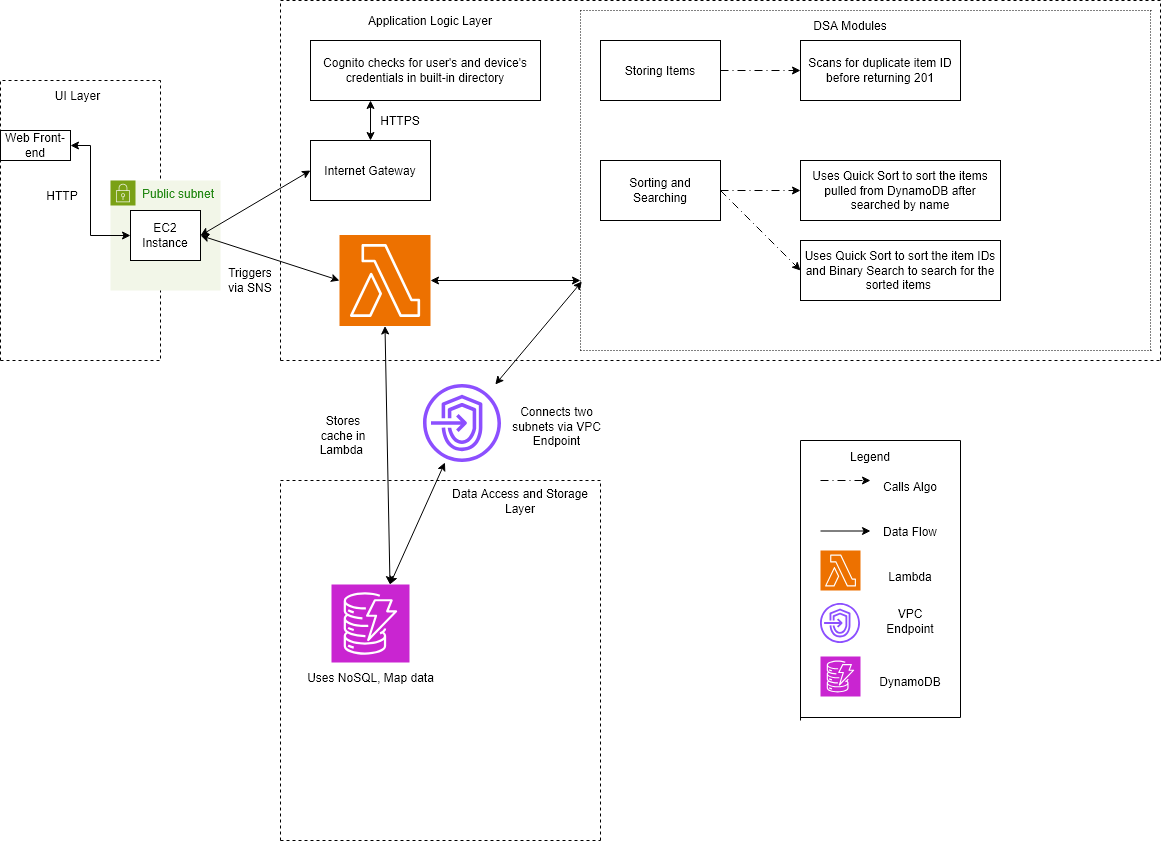

The diagram above was exported from draw.io. Its source (the exported page's mxGraphModel, read from the mxfile embedded in the PNG):
<mxGraphModel dx="799" dy="619" grid="0" gridSize="10" guides="1" tooltips="1" connect="1" arrows="1" fold="1" page="0" pageScale="1" pageWidth="850" pageHeight="1100" background="light-dark(#FFFFFF,#121212)" math="0" shadow="0">
  <root>
    <mxCell id="0" />
    <mxCell id="1" parent="0" />
    <mxCell id="X20aBBFEffBOSrenPn7x-1" edge="1" parent="1" style="endArrow=none;dashed=1;html=1;rounded=0;defaultLabelBackgroundColor=page;labelPadding=0 4;" value="">
      <mxGeometry height="50" relative="1" width="50" as="geometry">
        <Array as="points">
          <mxPoint x="240" y="200" />
        </Array>
        <mxPoint x="240" y="480" as="sourcePoint" />
        <mxPoint x="400" y="200" as="targetPoint" />
      </mxGeometry>
    </mxCell>
    <mxCell id="X20aBBFEffBOSrenPn7x-2" edge="1" parent="1" style="endArrow=none;dashed=1;html=1;rounded=0;defaultLabelBackgroundColor=page;labelPadding=0 4;" value="">
      <mxGeometry height="50" relative="1" width="50" x="-0.0455" as="geometry">
        <Array as="points">
          <mxPoint x="400" y="480" />
        </Array>
        <mxPoint x="240" y="480" as="sourcePoint" />
        <mxPoint x="400" y="200" as="targetPoint" />
      </mxGeometry>
    </mxCell>
    <mxCell id="X20aBBFEffBOSrenPn7x-3" parent="1" style="text;html=1;whiteSpace=wrap;strokeColor=none;fillColor=none;align=center;verticalAlign=middle;rounded=0;" value="UI Layer" vertex="1">
      <mxGeometry height="30" width="135" x="250" y="200" as="geometry" />
    </mxCell>
    <mxCell id="X20aBBFEffBOSrenPn7x-4" parent="1" style="rounded=0;whiteSpace=wrap;html=1;" value="Web Front-end" vertex="1">
      <mxGeometry height="30" width="70" x="240" y="250" as="geometry" />
    </mxCell>
    <mxCell id="X20aBBFEffBOSrenPn7x-8" edge="1" parent="1" style="endArrow=none;dashed=1;html=1;rounded=0;defaultLabelBackgroundColor=page;labelPadding=0 4;" value="">
      <mxGeometry height="50" relative="1" width="50" x="-0.4444" as="geometry">
        <Array as="points">
          <mxPoint x="520" y="120" />
        </Array>
        <mxPoint x="520" y="480" as="sourcePoint" />
        <mxPoint x="1240" y="120" as="targetPoint" />
      </mxGeometry>
    </mxCell>
    <mxCell id="X20aBBFEffBOSrenPn7x-9" edge="1" parent="1" style="endArrow=none;dashed=1;html=1;rounded=0;defaultLabelBackgroundColor=page;labelPadding=0 4;" value="">
      <mxGeometry height="50" relative="1" width="50" x="0.1423" as="geometry">
        <Array as="points">
          <mxPoint x="1400" y="120" />
        </Array>
        <mxPoint x="1400" y="480" as="sourcePoint" />
        <mxPoint x="1240" y="120" as="targetPoint" />
      </mxGeometry>
    </mxCell>
    <mxCell id="X20aBBFEffBOSrenPn7x-10" parent="1" style="text;html=1;whiteSpace=wrap;strokeColor=none;fillColor=none;align=center;verticalAlign=middle;rounded=0;" value="Application Logic Layer" vertex="1">
      <mxGeometry height="40" width="220" x="560" y="120" as="geometry" />
    </mxCell>
    <mxCell id="X20aBBFEffBOSrenPn7x-11" parent="1" style="whiteSpace=wrap;html=1;" value="Cognito checks for user's and device's credentials in built-in directory" vertex="1">
      <mxGeometry height="60" width="230" x="550" y="160" as="geometry" />
    </mxCell>
    <mxCell id="X20aBBFEffBOSrenPn7x-14" parent="1" style="points=[[0,0],[0.25,0],[0.5,0],[0.75,0],[1,0],[1,0.25],[1,0.5],[1,0.75],[1,1],[0.75,1],[0.5,1],[0.25,1],[0,1],[0,0.75],[0,0.5],[0,0.25]];outlineConnect=0;gradientColor=none;html=1;whiteSpace=wrap;fontSize=12;fontStyle=0;container=1;pointerEvents=0;collapsible=0;recursiveResize=0;shape=mxgraph.aws4.group;grIcon=mxgraph.aws4.group_security_group;grStroke=0;strokeColor=#7AA116;fillColor=#F2F6E8;verticalAlign=top;align=left;spacingLeft=30;fontColor=#248814;dashed=0;" value="Public subnet" vertex="1">
      <mxGeometry height="110" width="110" x="350" y="300" as="geometry" />
    </mxCell>
    <mxCell id="X20aBBFEffBOSrenPn7x-5" parent="1" style="rounded=0;whiteSpace=wrap;html=1;" value="EC2 Instance" vertex="1">
      <mxGeometry height="50" width="70" x="370" y="330" as="geometry" />
    </mxCell>
    <mxCell id="X20aBBFEffBOSrenPn7x-15" parent="1" style="rounded=0;whiteSpace=wrap;html=1;" value="Internet Gateway" vertex="1">
      <mxGeometry height="60" width="120" x="550" y="260" as="geometry" />
    </mxCell>
    <mxCell id="X20aBBFEffBOSrenPn7x-16" edge="1" parent="1" source="X20aBBFEffBOSrenPn7x-15" style="endArrow=classic;startArrow=classic;html=1;rounded=0;defaultLabelBackgroundColor=page;labelPadding=0 4;entryX=0.261;entryY=1;entryDx=0;entryDy=0;exitX=0.5;exitY=0;exitDx=0;exitDy=0;entryPerimeter=0;" target="X20aBBFEffBOSrenPn7x-11" value="">
      <mxGeometry height="50" relative="1" width="50" as="geometry">
        <mxPoint x="590" y="300" as="sourcePoint" />
        <mxPoint x="640" y="250" as="targetPoint" />
      </mxGeometry>
    </mxCell>
    <mxCell id="X20aBBFEffBOSrenPn7x-17" edge="1" parent="1" source="X20aBBFEffBOSrenPn7x-5" style="endArrow=classic;startArrow=classic;html=1;rounded=0;defaultLabelBackgroundColor=page;labelPadding=0 4;entryX=0;entryY=0.5;entryDx=0;entryDy=0;exitX=1;exitY=0.5;exitDx=0;exitDy=0;" target="X20aBBFEffBOSrenPn7x-15" value="">
      <mxGeometry height="50" relative="1" width="50" as="geometry">
        <mxPoint x="430" y="490" as="sourcePoint" />
        <mxPoint x="480" y="440" as="targetPoint" />
      </mxGeometry>
    </mxCell>
    <mxCell id="X20aBBFEffBOSrenPn7x-18" parent="1" style="text;html=1;whiteSpace=wrap;strokeColor=none;fillColor=none;align=center;verticalAlign=middle;rounded=0;" value="HTTP" vertex="1">
      <mxGeometry height="30" width="60" x="272" y="300" as="geometry" />
    </mxCell>
    <mxCell id="X20aBBFEffBOSrenPn7x-23" edge="1" parent="1" style="endArrow=none;dashed=1;html=1;rounded=0;defaultLabelBackgroundColor=page;labelPadding=0 4;" value="">
      <mxGeometry height="50" relative="1" width="50" as="geometry">
        <mxPoint x="520" y="480" as="sourcePoint" />
        <mxPoint x="1400" y="480" as="targetPoint" />
      </mxGeometry>
    </mxCell>
    <mxCell id="X20aBBFEffBOSrenPn7x-30" edge="1" parent="1" source="X20aBBFEffBOSrenPn7x-66" style="edgeStyle=orthogonalEdgeStyle;rounded=0;orthogonalLoop=1;jettySize=auto;html=1;exitX=1;exitY=0.5;exitDx=0;exitDy=0;entryX=0;entryY=0.5;entryDx=0;entryDy=0;defaultLabelBackgroundColor=page;labelPadding=0 4;startArrow=classic;startFill=1;exitPerimeter=0;">
      <mxGeometry relative="1" as="geometry">
        <mxPoint x="670.0000000000002" y="400" as="sourcePoint" />
        <mxPoint x="820" y="400" as="targetPoint" />
      </mxGeometry>
    </mxCell>
    <mxCell id="X20aBBFEffBOSrenPn7x-25" parent="1" style="text;html=1;whiteSpace=wrap;strokeColor=none;fillColor=none;align=center;verticalAlign=middle;rounded=0;" value="HTTPS" vertex="1">
      <mxGeometry height="30" width="60" x="610" y="225" as="geometry" />
    </mxCell>
    <mxCell id="X20aBBFEffBOSrenPn7x-27" edge="1" parent="1" source="X20aBBFEffBOSrenPn7x-5" style="endArrow=classic;startArrow=classic;html=1;rounded=0;defaultLabelBackgroundColor=page;labelPadding=0 4;entryX=0;entryY=0.5;entryDx=0;entryDy=0;exitX=1;exitY=0.5;exitDx=0;exitDy=0;entryPerimeter=0;" target="X20aBBFEffBOSrenPn7x-66" value="">
      <mxGeometry height="50" relative="1" width="50" as="geometry">
        <mxPoint x="470" y="450" as="sourcePoint" />
        <mxPoint x="550" y="400" as="targetPoint" />
      </mxGeometry>
    </mxCell>
    <mxCell id="X20aBBFEffBOSrenPn7x-28" parent="1" style="text;html=1;whiteSpace=wrap;strokeColor=none;fillColor=none;align=center;verticalAlign=middle;rounded=0;" value="Triggers via SNS" vertex="1">
      <mxGeometry height="30" width="60" x="460" y="385" as="geometry" />
    </mxCell>
    <mxCell id="X20aBBFEffBOSrenPn7x-19" edge="1" parent="1" source="X20aBBFEffBOSrenPn7x-4" style="edgeStyle=orthogonalEdgeStyle;rounded=0;orthogonalLoop=1;jettySize=auto;html=1;exitX=1;exitY=0.5;exitDx=0;exitDy=0;entryX=0;entryY=0.5;entryDx=0;entryDy=0;defaultLabelBackgroundColor=page;labelPadding=0 4;jumpStyle=none;startArrow=classic;startFill=1;" target="X20aBBFEffBOSrenPn7x-5">
      <mxGeometry relative="1" as="geometry">
        <Array as="points">
          <mxPoint x="330" y="265" />
          <mxPoint x="330" y="355" />
        </Array>
      </mxGeometry>
    </mxCell>
    <mxCell id="X20aBBFEffBOSrenPn7x-34" edge="1" parent="1" style="html=1;labelBackgroundColor=#ffffff;endArrow=none;endFill=0;jettySize=auto;orthogonalLoop=1;strokeWidth=1;dashed=1;fontSize=14;rounded=0;defaultLabelBackgroundColor=page;labelPadding=0 4;dashPattern=1 2;" value="">
      <mxGeometry height="60" relative="1" width="60" as="geometry">
        <mxPoint x="820" y="470" as="sourcePoint" />
        <mxPoint x="820" y="130" as="targetPoint" />
      </mxGeometry>
    </mxCell>
    <mxCell id="X20aBBFEffBOSrenPn7x-35" edge="1" parent="1" style="html=1;labelBackgroundColor=#ffffff;endArrow=none;endFill=0;jettySize=auto;orthogonalLoop=1;strokeWidth=1;dashed=1;fontSize=14;rounded=0;defaultLabelBackgroundColor=page;labelPadding=0 4;dashPattern=1 2;" value="">
      <mxGeometry height="60" relative="1" width="60" as="geometry">
        <mxPoint x="820" y="470" as="sourcePoint" />
        <mxPoint x="1391.7341040462427" y="470" as="targetPoint" />
      </mxGeometry>
    </mxCell>
    <mxCell id="X20aBBFEffBOSrenPn7x-38" edge="1" parent="1" style="html=1;labelBackgroundColor=#ffffff;endArrow=none;endFill=0;jettySize=auto;orthogonalLoop=1;strokeWidth=1;dashed=1;fontSize=14;rounded=0;defaultLabelBackgroundColor=page;labelPadding=0 4;dashPattern=1 2;" value="">
      <mxGeometry height="60" relative="1" width="60" as="geometry">
        <mxPoint x="1390" y="470" as="sourcePoint" />
        <mxPoint x="1390" y="130" as="targetPoint" />
      </mxGeometry>
    </mxCell>
    <mxCell id="X20aBBFEffBOSrenPn7x-39" edge="1" parent="1" style="html=1;labelBackgroundColor=#ffffff;endArrow=none;endFill=0;jettySize=auto;orthogonalLoop=1;strokeWidth=1;dashed=1;fontSize=14;rounded=0;defaultLabelBackgroundColor=page;labelPadding=0 4;dashPattern=1 2;" value="">
      <mxGeometry height="60" relative="1" width="60" as="geometry">
        <mxPoint x="820" y="130" as="sourcePoint" />
        <mxPoint x="1391.7341040462427" y="130" as="targetPoint" />
      </mxGeometry>
    </mxCell>
    <mxCell id="X20aBBFEffBOSrenPn7x-40" parent="1" style="text;html=1;whiteSpace=wrap;strokeColor=none;fillColor=none;align=center;verticalAlign=middle;rounded=0;" value="DSA Modules" vertex="1">
      <mxGeometry height="30" width="220" x="980" y="130" as="geometry" />
    </mxCell>
    <mxCell id="X20aBBFEffBOSrenPn7x-47" edge="1" parent="1" source="X20aBBFEffBOSrenPn7x-41" style="edgeStyle=orthogonalEdgeStyle;rounded=0;orthogonalLoop=1;jettySize=auto;html=1;exitX=1;exitY=0.5;exitDx=0;exitDy=0;defaultLabelBackgroundColor=page;labelPadding=0 4;dashed=1;dashPattern=8 4 1 4;" target="X20aBBFEffBOSrenPn7x-46">
      <mxGeometry relative="1" as="geometry" />
    </mxCell>
    <mxCell id="X20aBBFEffBOSrenPn7x-41" parent="1" style="rounded=0;whiteSpace=wrap;html=1;" value="Storing Items" vertex="1">
      <mxGeometry height="60" width="120" x="840" y="160" as="geometry" />
    </mxCell>
    <mxCell id="X20aBBFEffBOSrenPn7x-46" parent="1" style="rounded=0;whiteSpace=wrap;html=1;" value="Scans for duplicate item ID before returning 201" vertex="1">
      <mxGeometry height="60" width="160" x="1040" y="160" as="geometry" />
    </mxCell>
    <mxCell id="X20aBBFEffBOSrenPn7x-51" edge="1" parent="1" source="X20aBBFEffBOSrenPn7x-48" style="edgeStyle=orthogonalEdgeStyle;rounded=0;orthogonalLoop=1;jettySize=auto;html=1;exitX=1;exitY=0.5;exitDx=0;exitDy=0;entryX=0;entryY=0.5;entryDx=0;entryDy=0;defaultLabelBackgroundColor=page;labelPadding=0 4;dashed=1;dashPattern=8 4 1 4;" target="X20aBBFEffBOSrenPn7x-49">
      <mxGeometry relative="1" as="geometry" />
    </mxCell>
    <mxCell id="X20aBBFEffBOSrenPn7x-52" edge="1" parent="1" source="X20aBBFEffBOSrenPn7x-48" style="rounded=0;orthogonalLoop=1;jettySize=auto;html=1;exitX=1;exitY=0.5;exitDx=0;exitDy=0;entryX=0;entryY=0.5;entryDx=0;entryDy=0;defaultLabelBackgroundColor=page;labelPadding=0 4;dashed=1;dashPattern=8 4 1 4;" target="X20aBBFEffBOSrenPn7x-50">
      <mxGeometry relative="1" as="geometry" />
    </mxCell>
    <mxCell id="X20aBBFEffBOSrenPn7x-48" parent="1" style="rounded=0;whiteSpace=wrap;html=1;" value="Sorting and Searching" vertex="1">
      <mxGeometry height="60" width="120" x="840" y="280" as="geometry" />
    </mxCell>
    <mxCell id="X20aBBFEffBOSrenPn7x-49" parent="1" style="rounded=0;whiteSpace=wrap;html=1;" value="Uses Quick Sort to sort the items pulled from DynamoDB after searched by name" vertex="1">
      <mxGeometry height="60" width="200" x="1040" y="280" as="geometry" />
    </mxCell>
    <mxCell id="X20aBBFEffBOSrenPn7x-50" parent="1" style="rounded=0;whiteSpace=wrap;html=1;" value="Uses Quick Sort to sort the item IDs and Binary Search to search for the sorted items&amp;nbsp;" vertex="1">
      <mxGeometry height="60" width="200" x="1040" y="360" as="geometry" />
    </mxCell>
    <mxCell id="X20aBBFEffBOSrenPn7x-53" parent="1" style="sketch=0;points=[[0,0,0],[0.25,0,0],[0.5,0,0],[0.75,0,0],[1,0,0],[0,1,0],[0.25,1,0],[0.5,1,0],[0.75,1,0],[1,1,0],[0,0.25,0],[0,0.5,0],[0,0.75,0],[1,0.25,0],[1,0.5,0],[1,0.75,0]];outlineConnect=0;fontColor=#232F3E;fillColor=#C925D1;strokeColor=#ffffff;dashed=0;verticalLabelPosition=bottom;verticalAlign=top;align=center;html=1;fontSize=12;fontStyle=0;aspect=fixed;shape=mxgraph.aws4.resourceIcon;resIcon=mxgraph.aws4.dynamodb;labelPerimeter=1;" value="" vertex="1">
      <mxGeometry height="78" width="78" x="571" y="704" as="geometry" />
    </mxCell>
    <mxCell id="X20aBBFEffBOSrenPn7x-56" edge="1" parent="1" style="endArrow=none;dashed=1;html=1;rounded=0;defaultLabelBackgroundColor=page;labelPadding=0 4;" value="">
      <mxGeometry height="50" relative="1" width="50" x="0.1379" as="geometry">
        <Array as="points">
          <mxPoint x="520" y="600" />
        </Array>
        <mxPoint x="520" y="960" as="sourcePoint" />
        <mxPoint x="687.28" y="600" as="targetPoint" />
      </mxGeometry>
    </mxCell>
    <mxCell id="X20aBBFEffBOSrenPn7x-57" edge="1" parent="1" style="endArrow=none;dashed=1;html=1;rounded=0;defaultLabelBackgroundColor=page;labelPadding=0 4;" value="">
      <mxGeometry height="50" relative="1" width="50" as="geometry">
        <mxPoint x="520" y="960" as="sourcePoint" />
        <mxPoint x="840" y="960" as="targetPoint" />
      </mxGeometry>
    </mxCell>
    <mxCell id="X20aBBFEffBOSrenPn7x-58" edge="1" parent="1" style="endArrow=none;dashed=1;html=1;rounded=0;defaultLabelBackgroundColor=page;labelPadding=0 4;" value="">
      <mxGeometry height="50" relative="1" width="50" x="0.1423" as="geometry">
        <Array as="points">
          <mxPoint x="840" y="600" />
        </Array>
        <mxPoint x="840" y="960" as="sourcePoint" />
        <mxPoint x="678" y="600" as="targetPoint" />
      </mxGeometry>
    </mxCell>
    <mxCell id="X20aBBFEffBOSrenPn7x-59" edge="1" parent="1" source="X20aBBFEffBOSrenPn7x-60" style="endArrow=classic;startArrow=classic;html=1;rounded=0;defaultLabelBackgroundColor=page;labelPadding=0 4;" value="">
      <mxGeometry height="50" relative="1" width="50" as="geometry">
        <mxPoint x="751" y="484.34000000000003" as="sourcePoint" />
        <mxPoint x="821.37" y="401" as="targetPoint" />
      </mxGeometry>
    </mxCell>
    <mxCell id="X20aBBFEffBOSrenPn7x-60" parent="1" style="sketch=0;outlineConnect=0;fontColor=#232F3E;gradientColor=none;fillColor=#8C4FFF;strokeColor=none;dashed=0;verticalLabelPosition=bottom;verticalAlign=top;align=center;html=1;fontSize=12;fontStyle=0;aspect=fixed;pointerEvents=1;shape=mxgraph.aws4.endpoints;labelPerimeter=1;" value="" vertex="1">
      <mxGeometry height="78" width="78" x="663" y="504" as="geometry" />
    </mxCell>
    <mxCell id="X20aBBFEffBOSrenPn7x-62" edge="1" parent="1" source="X20aBBFEffBOSrenPn7x-53" style="endArrow=classic;startArrow=classic;html=1;rounded=0;defaultLabelBackgroundColor=page;labelPadding=0 4;exitX=0.75;exitY=0;exitDx=0;exitDy=0;exitPerimeter=0;" target="X20aBBFEffBOSrenPn7x-60" value="">
      <mxGeometry height="50" relative="1" width="50" as="geometry">
        <mxPoint x="637" y="715" as="sourcePoint" />
        <mxPoint x="687" y="665" as="targetPoint" />
      </mxGeometry>
    </mxCell>
    <mxCell id="X20aBBFEffBOSrenPn7x-64" parent="1" style="text;html=1;whiteSpace=wrap;strokeColor=none;fillColor=none;align=center;verticalAlign=middle;rounded=0;" value="Uses&amp;nbsp;NoSQL,&amp;nbsp;Map data" vertex="1">
      <mxGeometry height="30" width="131" x="544.5" y="782" as="geometry" />
    </mxCell>
    <mxCell id="X20aBBFEffBOSrenPn7x-66" parent="1" style="sketch=0;points=[[0,0,0],[0.25,0,0],[0.5,0,0],[0.75,0,0],[1,0,0],[0,1,0],[0.25,1,0],[0.5,1,0],[0.75,1,0],[1,1,0],[0,0.25,0],[0,0.5,0],[0,0.75,0],[1,0.25,0],[1,0.5,0],[1,0.75,0]];outlineConnect=0;fontColor=#232F3E;fillColor=#ED7100;strokeColor=#ffffff;dashed=0;verticalLabelPosition=bottom;verticalAlign=top;align=center;html=1;fontSize=12;fontStyle=0;aspect=fixed;shape=mxgraph.aws4.resourceIcon;resIcon=mxgraph.aws4.lambda;labelPerimeter=1;" value="" vertex="1">
      <mxGeometry height="91" width="91" x="579" y="354.5" as="geometry" />
    </mxCell>
    <mxCell id="X20aBBFEffBOSrenPn7x-68" edge="1" parent="1" source="X20aBBFEffBOSrenPn7x-53" style="endArrow=classic;startArrow=classic;html=1;rounded=0;defaultLabelBackgroundColor=page;labelPadding=0 4;entryX=0.5;entryY=1;entryDx=0;entryDy=0;entryPerimeter=0;exitX=0.75;exitY=0;exitDx=0;exitDy=0;exitPerimeter=0;" target="X20aBBFEffBOSrenPn7x-66" value="">
      <mxGeometry height="50" relative="1" width="50" as="geometry">
        <mxPoint x="553" y="570" as="sourcePoint" />
        <mxPoint x="603" y="520" as="targetPoint" />
      </mxGeometry>
    </mxCell>
    <mxCell id="X20aBBFEffBOSrenPn7x-69" parent="1" style="text;html=1;whiteSpace=wrap;strokeColor=none;fillColor=none;align=center;verticalAlign=middle;rounded=0;" value="Stores cache in Lambda&amp;nbsp;" vertex="1">
      <mxGeometry height="30" width="60" x="553" y="540" as="geometry" />
    </mxCell>
    <mxCell id="X20aBBFEffBOSrenPn7x-70" parent="1" style="text;html=1;whiteSpace=wrap;strokeColor=none;fillColor=none;align=center;verticalAlign=middle;rounded=0;" value="Data Access and Storage Layer" vertex="1">
      <mxGeometry height="30" width="160" x="680" y="606" as="geometry" />
    </mxCell>
    <mxCell id="X20aBBFEffBOSrenPn7x-71" parent="1" style="text;html=1;whiteSpace=wrap;strokeColor=none;fillColor=none;align=center;verticalAlign=middle;rounded=0;" value="Connects two subnets via VPC Endpoint" vertex="1">
      <mxGeometry height="30" width="101" x="746" y="531" as="geometry" />
    </mxCell>
    <mxCell id="X20aBBFEffBOSrenPn7x-72" edge="1" parent="1" style="endArrow=none;html=1;rounded=0;defaultLabelBackgroundColor=page;labelPadding=0 4;" value="">
      <mxGeometry height="50" relative="1" width="50" x="0.2727" as="geometry">
        <Array as="points">
          <mxPoint x="1040" y="560" />
        </Array>
        <mxPoint x="1040" y="840" as="sourcePoint" />
        <mxPoint x="1200" y="560" as="targetPoint" />
      </mxGeometry>
    </mxCell>
    <mxCell id="X20aBBFEffBOSrenPn7x-73" edge="1" parent="1" style="endArrow=none;html=1;rounded=0;defaultLabelBackgroundColor=page;labelPadding=0 4;" value="">
      <mxGeometry height="50" relative="1" width="50" x="-0.0664" as="geometry">
        <Array as="points">
          <mxPoint x="1200" y="837" />
        </Array>
        <mxPoint x="1040" y="837" as="sourcePoint" />
        <mxPoint x="1200" y="560" as="targetPoint" />
      </mxGeometry>
    </mxCell>
    <mxCell id="X20aBBFEffBOSrenPn7x-74" parent="1" style="text;html=1;whiteSpace=wrap;strokeColor=none;fillColor=none;align=center;verticalAlign=middle;rounded=0;" value="Legend" vertex="1">
      <mxGeometry height="30" width="60" x="1080" y="561" as="geometry" />
    </mxCell>
    <mxCell id="X20aBBFEffBOSrenPn7x-75" edge="1" parent="1" style="endArrow=classic;html=1;rounded=0;defaultLabelBackgroundColor=page;labelPadding=0 4;dashed=1;dashPattern=8 4 1 4;" value="">
      <mxGeometry height="50" relative="1" width="50" as="geometry">
        <mxPoint x="1060" y="600" as="sourcePoint" />
        <mxPoint x="1110" y="600" as="targetPoint" />
      </mxGeometry>
    </mxCell>
    <mxCell id="X20aBBFEffBOSrenPn7x-76" parent="1" style="text;html=1;whiteSpace=wrap;strokeColor=none;fillColor=none;align=center;verticalAlign=middle;rounded=0;" value="Calls Algo" vertex="1">
      <mxGeometry height="30" width="60" x="1120" y="591" as="geometry" />
    </mxCell>
    <mxCell id="X20aBBFEffBOSrenPn7x-77" edge="1" parent="1" style="edgeStyle=none;orthogonalLoop=1;jettySize=auto;html=1;rounded=0;defaultLabelBackgroundColor=page;labelPadding=0 4;" value="">
      <mxGeometry relative="1" width="100" as="geometry">
        <Array as="points" />
        <mxPoint x="1060" y="650.5" as="sourcePoint" />
        <mxPoint x="1110" y="650.5" as="targetPoint" />
      </mxGeometry>
    </mxCell>
    <mxCell id="X20aBBFEffBOSrenPn7x-78" parent="1" style="text;html=1;whiteSpace=wrap;strokeColor=none;fillColor=none;align=center;verticalAlign=middle;rounded=0;" value="Data Flow" vertex="1">
      <mxGeometry height="30" width="60" x="1120" y="636" as="geometry" />
    </mxCell>
    <mxCell id="X20aBBFEffBOSrenPn7x-79" parent="1" style="sketch=0;points=[[0,0,0],[0.25,0,0],[0.5,0,0],[0.75,0,0],[1,0,0],[0,1,0],[0.25,1,0],[0.5,1,0],[0.75,1,0],[1,1,0],[0,0.25,0],[0,0.5,0],[0,0.75,0],[1,0.25,0],[1,0.5,0],[1,0.75,0]];outlineConnect=0;fontColor=#232F3E;fillColor=#ED7100;strokeColor=#ffffff;dashed=0;verticalLabelPosition=bottom;verticalAlign=top;align=center;html=1;fontSize=12;fontStyle=0;aspect=fixed;shape=mxgraph.aws4.resourceIcon;resIcon=mxgraph.aws4.lambda;labelPerimeter=1;" value="" vertex="1">
      <mxGeometry height="40" width="40" x="1060" y="670" as="geometry" />
    </mxCell>
    <mxCell id="X20aBBFEffBOSrenPn7x-80" parent="1" style="text;html=1;whiteSpace=wrap;strokeColor=none;fillColor=none;align=center;verticalAlign=middle;rounded=0;" value="Lambda" vertex="1">
      <mxGeometry height="30" width="60" x="1120" y="681" as="geometry" />
    </mxCell>
    <mxCell id="X20aBBFEffBOSrenPn7x-81" parent="1" style="sketch=0;outlineConnect=0;fontColor=#232F3E;gradientColor=none;fillColor=#8C4FFF;strokeColor=none;dashed=0;verticalLabelPosition=bottom;verticalAlign=top;align=center;html=1;fontSize=12;fontStyle=0;aspect=fixed;pointerEvents=1;shape=mxgraph.aws4.endpoints;labelPerimeter=1;" value="" vertex="1">
      <mxGeometry height="40" width="40" x="1060" y="723" as="geometry" />
    </mxCell>
    <mxCell id="X20aBBFEffBOSrenPn7x-82" parent="1" style="text;html=1;whiteSpace=wrap;strokeColor=none;fillColor=none;align=center;verticalAlign=middle;rounded=0;" value="VPC Endpoint" vertex="1">
      <mxGeometry height="30" width="60" x="1120" y="726" as="geometry" />
    </mxCell>
    <mxCell id="X20aBBFEffBOSrenPn7x-83" parent="1" style="sketch=0;points=[[0,0,0],[0.25,0,0],[0.5,0,0],[0.75,0,0],[1,0,0],[0,1,0],[0.25,1,0],[0.5,1,0],[0.75,1,0],[1,1,0],[0,0.25,0],[0,0.5,0],[0,0.75,0],[1,0.25,0],[1,0.5,0],[1,0.75,0]];outlineConnect=0;fontColor=#232F3E;fillColor=#C925D1;strokeColor=#ffffff;dashed=0;verticalLabelPosition=bottom;verticalAlign=top;align=center;html=1;fontSize=12;fontStyle=0;aspect=fixed;shape=mxgraph.aws4.resourceIcon;resIcon=mxgraph.aws4.dynamodb;labelPerimeter=1;" value="" vertex="1">
      <mxGeometry height="40" width="40" x="1060" y="776" as="geometry" />
    </mxCell>
    <mxCell id="X20aBBFEffBOSrenPn7x-84" parent="1" style="text;html=1;whiteSpace=wrap;strokeColor=none;fillColor=none;align=center;verticalAlign=middle;rounded=0;" value="DynamoDB" vertex="1">
      <mxGeometry height="30" width="60" x="1120" y="786" as="geometry" />
    </mxCell>
    <mxCell id="X20aBBFEffBOSrenPn7x-85" edge="1" parent="1" source="X20aBBFEffBOSrenPn7x-84" style="edgeStyle=orthogonalEdgeStyle;rounded=0;orthogonalLoop=1;jettySize=auto;html=1;innerLoopWaypoints=1;exitX=0.5;exitY=1;exitDx=0;exitDy=0;defaultLabelBackgroundColor=page;labelPadding=0 4;" target="X20aBBFEffBOSrenPn7x-84">
      <mxGeometry relative="1" as="geometry" />
    </mxCell>
  </root>
</mxGraphModel>